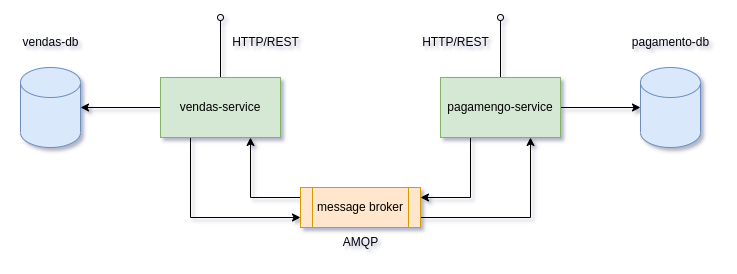

The diagram above was exported from draw.io. Its source (the exported page's mxGraphModel, read from the mxfile embedded in the PNG):
<mxGraphModel dx="1434" dy="802" grid="1" gridSize="10" guides="1" tooltips="1" connect="1" arrows="1" fold="1" page="1" pageScale="1" pageWidth="827" pageHeight="1169" math="0" shadow="0">
  <root>
    <mxCell id="0" />
    <mxCell id="1" parent="0" />
    <mxCell id="S54WoxPrZlivriINRWv4-3" style="edgeStyle=orthogonalEdgeStyle;rounded=0;orthogonalLoop=1;jettySize=auto;html=1;endArrow=oval;endFill=0;" edge="1" parent="1" source="S54WoxPrZlivriINRWv4-1">
      <mxGeometry relative="1" as="geometry">
        <mxPoint x="290" y="160" as="targetPoint" />
      </mxGeometry>
    </mxCell>
    <mxCell id="S54WoxPrZlivriINRWv4-9" style="edgeStyle=orthogonalEdgeStyle;rounded=0;orthogonalLoop=1;jettySize=auto;html=1;exitX=0.25;exitY=1;exitDx=0;exitDy=0;entryX=0;entryY=0.75;entryDx=0;entryDy=0;" edge="1" parent="1" source="S54WoxPrZlivriINRWv4-1" target="S54WoxPrZlivriINRWv4-6">
      <mxGeometry relative="1" as="geometry" />
    </mxCell>
    <mxCell id="S54WoxPrZlivriINRWv4-12" style="edgeStyle=orthogonalEdgeStyle;rounded=0;orthogonalLoop=1;jettySize=auto;html=1;entryX=1;entryY=0.5;entryDx=0;entryDy=0;entryPerimeter=0;" edge="1" parent="1" source="S54WoxPrZlivriINRWv4-1" target="S54WoxPrZlivriINRWv4-11">
      <mxGeometry relative="1" as="geometry" />
    </mxCell>
    <mxCell id="S54WoxPrZlivriINRWv4-1" value="vendas-service" style="rounded=0;whiteSpace=wrap;html=1;fillColor=#d5e8d4;strokeColor=#82b366;" vertex="1" parent="1">
      <mxGeometry x="230" y="220" width="120" height="60" as="geometry" />
    </mxCell>
    <mxCell id="S54WoxPrZlivriINRWv4-5" style="edgeStyle=orthogonalEdgeStyle;rounded=0;orthogonalLoop=1;jettySize=auto;html=1;endArrow=oval;endFill=0;" edge="1" parent="1" source="S54WoxPrZlivriINRWv4-4">
      <mxGeometry relative="1" as="geometry">
        <mxPoint x="570" y="160" as="targetPoint" />
      </mxGeometry>
    </mxCell>
    <mxCell id="S54WoxPrZlivriINRWv4-7" style="edgeStyle=orthogonalEdgeStyle;rounded=0;orthogonalLoop=1;jettySize=auto;html=1;entryX=1;entryY=0.25;entryDx=0;entryDy=0;exitX=0.25;exitY=1;exitDx=0;exitDy=0;" edge="1" parent="1" source="S54WoxPrZlivriINRWv4-4" target="S54WoxPrZlivriINRWv4-6">
      <mxGeometry relative="1" as="geometry">
        <Array as="points">
          <mxPoint x="540" y="340" />
        </Array>
      </mxGeometry>
    </mxCell>
    <mxCell id="S54WoxPrZlivriINRWv4-14" style="edgeStyle=orthogonalEdgeStyle;rounded=0;orthogonalLoop=1;jettySize=auto;html=1;entryX=0;entryY=0.5;entryDx=0;entryDy=0;entryPerimeter=0;" edge="1" parent="1" source="S54WoxPrZlivriINRWv4-4" target="S54WoxPrZlivriINRWv4-13">
      <mxGeometry relative="1" as="geometry" />
    </mxCell>
    <mxCell id="S54WoxPrZlivriINRWv4-4" value="pagamengo-service" style="rounded=0;whiteSpace=wrap;html=1;fillColor=#d5e8d4;strokeColor=#82b366;" vertex="1" parent="1">
      <mxGeometry x="510" y="220" width="120" height="60" as="geometry" />
    </mxCell>
    <mxCell id="S54WoxPrZlivriINRWv4-8" style="edgeStyle=orthogonalEdgeStyle;rounded=0;orthogonalLoop=1;jettySize=auto;html=1;entryX=0.75;entryY=1;entryDx=0;entryDy=0;exitX=0;exitY=0.25;exitDx=0;exitDy=0;" edge="1" parent="1" source="S54WoxPrZlivriINRWv4-6" target="S54WoxPrZlivriINRWv4-1">
      <mxGeometry relative="1" as="geometry" />
    </mxCell>
    <mxCell id="S54WoxPrZlivriINRWv4-10" style="edgeStyle=orthogonalEdgeStyle;rounded=0;orthogonalLoop=1;jettySize=auto;html=1;exitX=1;exitY=0.75;exitDx=0;exitDy=0;entryX=0.75;entryY=1;entryDx=0;entryDy=0;" edge="1" parent="1" source="S54WoxPrZlivriINRWv4-6" target="S54WoxPrZlivriINRWv4-4">
      <mxGeometry relative="1" as="geometry" />
    </mxCell>
    <mxCell id="S54WoxPrZlivriINRWv4-6" value="message broker" style="shape=process;whiteSpace=wrap;html=1;backgroundOutline=1;fillColor=#ffe6cc;strokeColor=#d79b00;" vertex="1" parent="1">
      <mxGeometry x="370" y="330" width="120" height="40" as="geometry" />
    </mxCell>
    <mxCell id="S54WoxPrZlivriINRWv4-11" value="" style="shape=cylinder3;whiteSpace=wrap;html=1;boundedLbl=1;backgroundOutline=1;size=15;fillColor=#dae8fc;strokeColor=#6c8ebf;" vertex="1" parent="1">
      <mxGeometry x="90" y="210" width="60" height="80" as="geometry" />
    </mxCell>
    <mxCell id="S54WoxPrZlivriINRWv4-13" value="" style="shape=cylinder3;whiteSpace=wrap;html=1;boundedLbl=1;backgroundOutline=1;size=15;fillColor=#dae8fc;strokeColor=#6c8ebf;" vertex="1" parent="1">
      <mxGeometry x="710" y="210" width="60" height="80" as="geometry" />
    </mxCell>
    <mxCell id="S54WoxPrZlivriINRWv4-15" value="vendas-db" style="text;html=1;align=center;verticalAlign=middle;resizable=0;points=[];autosize=1;strokeColor=none;fillColor=none;" vertex="1" parent="1">
      <mxGeometry x="80" y="170" width="80" height="30" as="geometry" />
    </mxCell>
    <mxCell id="S54WoxPrZlivriINRWv4-16" value="pagamento-db" style="text;html=1;align=center;verticalAlign=middle;resizable=0;points=[];autosize=1;strokeColor=none;fillColor=none;" vertex="1" parent="1">
      <mxGeometry x="690" y="170" width="100" height="30" as="geometry" />
    </mxCell>
    <mxCell id="S54WoxPrZlivriINRWv4-17" value="HTTP/REST" style="text;html=1;align=center;verticalAlign=middle;resizable=0;points=[];autosize=1;strokeColor=none;fillColor=none;" vertex="1" parent="1">
      <mxGeometry x="290" y="170" width="90" height="30" as="geometry" />
    </mxCell>
    <mxCell id="S54WoxPrZlivriINRWv4-18" value="HTTP/REST" style="text;html=1;align=center;verticalAlign=middle;resizable=0;points=[];autosize=1;strokeColor=none;fillColor=none;" vertex="1" parent="1">
      <mxGeometry x="480" y="170" width="90" height="30" as="geometry" />
    </mxCell>
    <mxCell id="S54WoxPrZlivriINRWv4-19" value="AMQP" style="text;html=1;align=center;verticalAlign=middle;resizable=0;points=[];autosize=1;strokeColor=none;fillColor=none;" vertex="1" parent="1">
      <mxGeometry x="400" y="370" width="60" height="30" as="geometry" />
    </mxCell>
  </root>
</mxGraphModel>